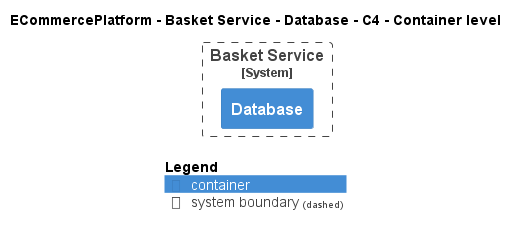

The diagram above was rendered by PlantUML. Its source (embedded in the PNG):
@startuml
!pragma layout smetana
!include ..\..\..\..\..\.c4s\C4_Container.puml

AddElementTag("c4interflow:lifecycle:new", $bgColor=green, $fontColor=#ffffff, $borderColor=green, $shadowing="False")
AddElementTag("c4interflow:lifecycle:changed", $bgColor=orange, $fontColor=#ffffff, $borderColor=orange, $shadowing="False")
AddElementTag("c4interflow:lifecycle:removed", $bgColor=red, $fontColor=#ffffff, $borderColor=red, $shadowing="False")

AddRelTag("c4interflow:lifecycle:new", $textColor=green, $lineColor=green)
AddRelTag("c4interflow:lifecycle:changed", $textColor=orange, $lineColor=orange)
AddRelTag("c4interflow:lifecycle:removed", $textColor=red, $lineColor=red)

SHOW_PERSON_PORTRAIT()
LAYOUT_TOP_DOWN()

skinparam linetype polyline

title ECommercePlatform - Basket Service - Database - C4 - Container level


System_Boundary(ECommercePlatform.SoftwareSystems.BasketService, "Basket Service") {
    Container(ECommercePlatform.SoftwareSystems.BasketService.Containers.Database, "Database", "", "")
}



SHOW_LEGEND()
@enduml